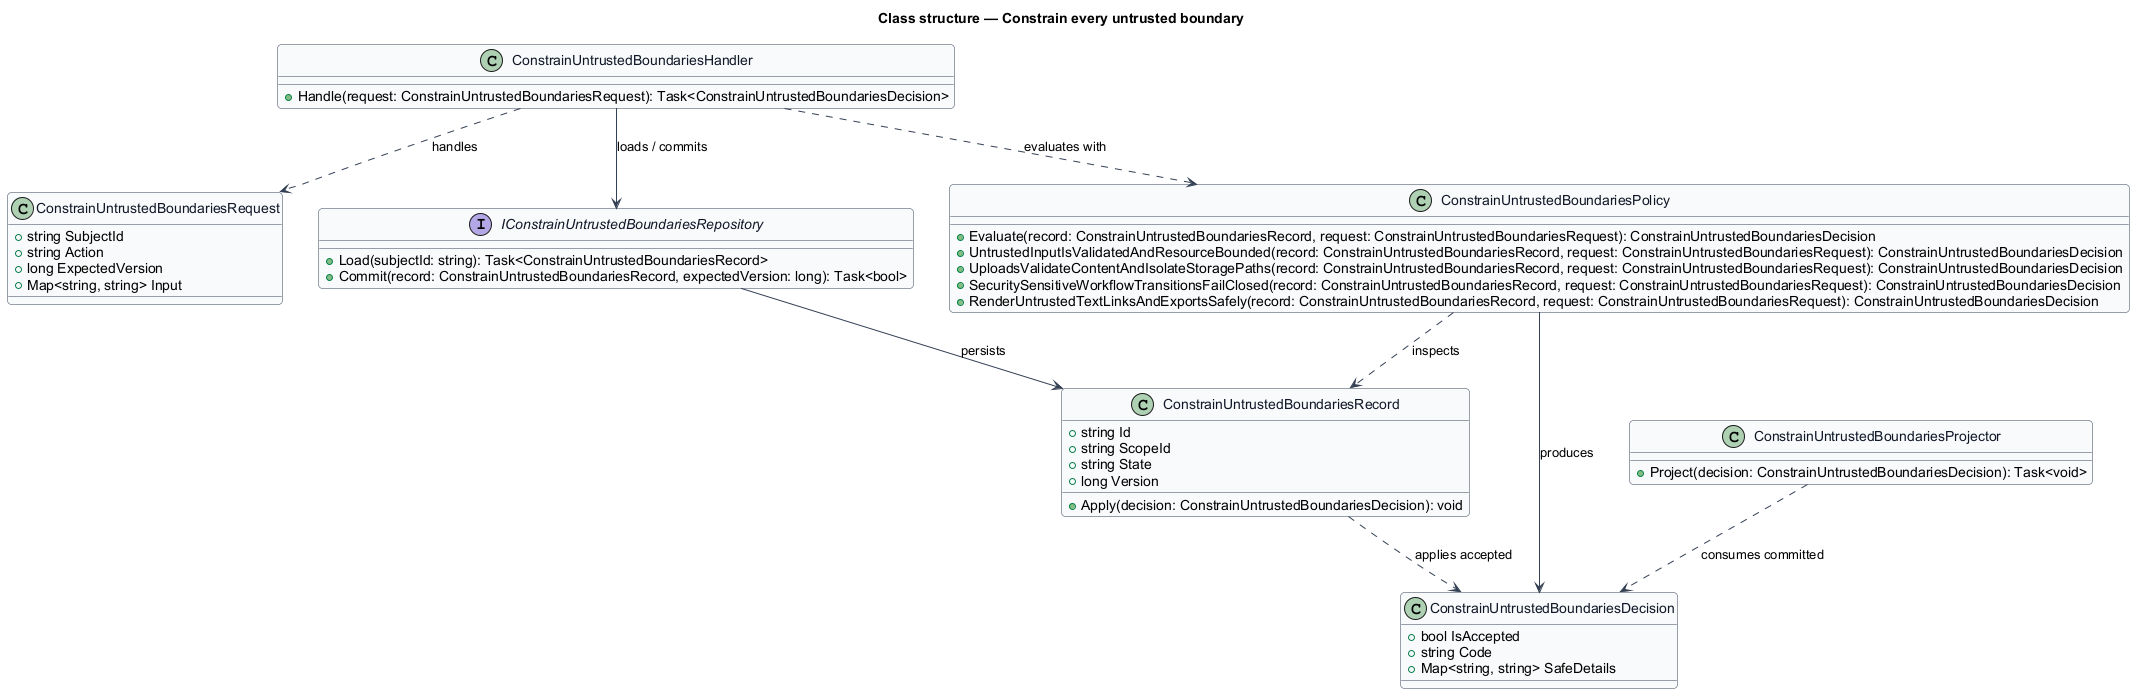

The diagram above was rendered by PlantUML. Its source (embedded in the PNG):
@startuml
skinparam backgroundColor #FFFFFF
skinparam shadowing false
skinparam roundcorner 8
skinparam defaultFontName Arial
skinparam ArrowColor #344054
skinparam class {
  BorderColor #344054
  FontColor #101828
  BackgroundColor #F9FAFB
}
title Class structure — Constrain every untrusted boundary

class ConstrainUntrustedBoundariesRequest {
  +string SubjectId
  +string Action
  +long ExpectedVersion
  +Map<string, string> Input
}

class ConstrainUntrustedBoundariesDecision {
  +bool IsAccepted
  +string Code
  +Map<string, string> SafeDetails
}

class ConstrainUntrustedBoundariesRecord {
  +string Id
  +string ScopeId
  +string State
  +long Version
  +Apply(decision: ConstrainUntrustedBoundariesDecision): void
}

interface IConstrainUntrustedBoundariesRepository {
  +Load(subjectId: string): Task<ConstrainUntrustedBoundariesRecord>
  +Commit(record: ConstrainUntrustedBoundariesRecord, expectedVersion: long): Task<bool>
}

class ConstrainUntrustedBoundariesPolicy {
  +Evaluate(record: ConstrainUntrustedBoundariesRecord, request: ConstrainUntrustedBoundariesRequest): ConstrainUntrustedBoundariesDecision
  +UntrustedInputIsValidatedAndResourceBounded(record: ConstrainUntrustedBoundariesRecord, request: ConstrainUntrustedBoundariesRequest): ConstrainUntrustedBoundariesDecision
  +UploadsValidateContentAndIsolateStoragePaths(record: ConstrainUntrustedBoundariesRecord, request: ConstrainUntrustedBoundariesRequest): ConstrainUntrustedBoundariesDecision
  +SecuritySensitiveWorkflowTransitionsFailClosed(record: ConstrainUntrustedBoundariesRecord, request: ConstrainUntrustedBoundariesRequest): ConstrainUntrustedBoundariesDecision
  +RenderUntrustedTextLinksAndExportsSafely(record: ConstrainUntrustedBoundariesRecord, request: ConstrainUntrustedBoundariesRequest): ConstrainUntrustedBoundariesDecision
}

class ConstrainUntrustedBoundariesHandler {
  +Handle(request: ConstrainUntrustedBoundariesRequest): Task<ConstrainUntrustedBoundariesDecision>
}

class ConstrainUntrustedBoundariesProjector {
  +Project(decision: ConstrainUntrustedBoundariesDecision): Task<void>
}

ConstrainUntrustedBoundariesHandler ..> ConstrainUntrustedBoundariesRequest : handles
ConstrainUntrustedBoundariesHandler ..> ConstrainUntrustedBoundariesPolicy : evaluates with
ConstrainUntrustedBoundariesHandler --> IConstrainUntrustedBoundariesRepository : loads / commits
IConstrainUntrustedBoundariesRepository --> ConstrainUntrustedBoundariesRecord : persists
ConstrainUntrustedBoundariesPolicy ..> ConstrainUntrustedBoundariesRecord : inspects
ConstrainUntrustedBoundariesPolicy --> ConstrainUntrustedBoundariesDecision : produces
ConstrainUntrustedBoundariesRecord ..> ConstrainUntrustedBoundariesDecision : applies accepted
ConstrainUntrustedBoundariesProjector ..> ConstrainUntrustedBoundariesDecision : consumes committed
@enduml